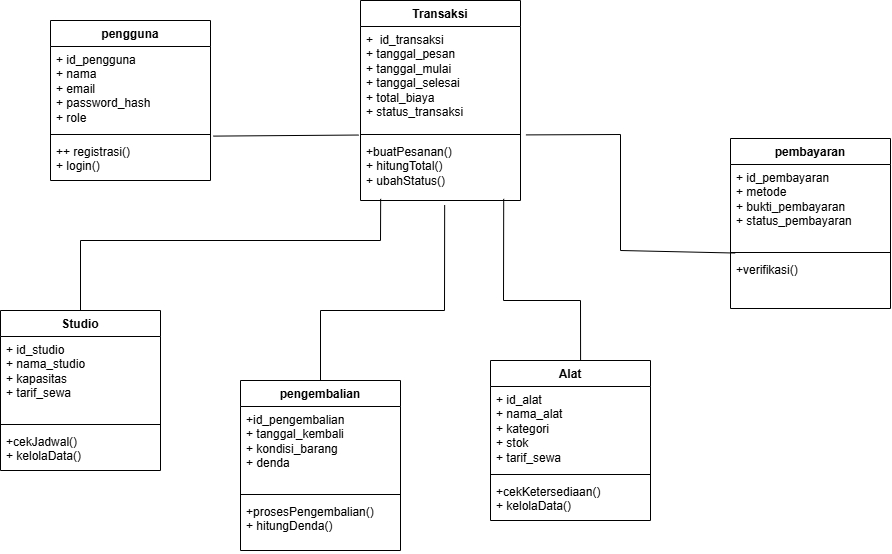

The diagram above was exported from draw.io. Its source (the exported page's mxGraphModel, read from the mxfile embedded in the PNG):
<mxGraphModel dx="933" dy="622" grid="0" gridSize="10" guides="1" tooltips="1" connect="1" arrows="1" fold="1" page="0" pageScale="1" pageWidth="827" pageHeight="1169" math="0" shadow="0">
  <root>
    <mxCell id="0" />
    <mxCell id="1" parent="0" />
    <mxCell id="Wt4TD7Ca4GWNT3Hm6tAN-1" parent="1" style="swimlane;fontStyle=1;align=center;verticalAlign=top;childLayout=stackLayout;horizontal=1;startSize=26;horizontalStack=0;resizeParent=1;resizeParentMax=0;resizeLast=0;collapsible=1;marginBottom=0;whiteSpace=wrap;html=1;" value="pengguna" vertex="1">
      <mxGeometry height="160" width="160" x="170" y="150" as="geometry" />
    </mxCell>
    <mxCell id="Wt4TD7Ca4GWNT3Hm6tAN-2" parent="Wt4TD7Ca4GWNT3Hm6tAN-1" style="text;strokeColor=none;fillColor=none;align=left;verticalAlign=top;spacingLeft=4;spacingRight=4;overflow=hidden;rotatable=0;points=[[0,0.5],[1,0.5]];portConstraint=eastwest;whiteSpace=wrap;html=1;" value="&lt;span data-d-text-flow=&quot;word&quot; data-d-stream-word=&quot;&quot;&gt;+ &lt;/span&gt;&lt;span data-d-text-flow=&quot;word&quot; data-d-stream-word=&quot;&quot;&gt;id_pengguna&lt;br/&gt;&lt;/span&gt;&lt;span data-d-text-flow=&quot;word&quot; data-d-stream-word=&quot;&quot;&gt;+ &lt;/span&gt;&lt;span data-d-text-flow=&quot;word&quot; data-d-stream-word=&quot;&quot;&gt;nama&lt;br/&gt;&lt;/span&gt;&lt;span data-d-text-flow=&quot;word&quot; data-d-stream-word=&quot;&quot;&gt;+ &lt;/span&gt;&lt;span data-d-text-flow=&quot;word&quot; data-d-stream-word=&quot;&quot;&gt;email&lt;br/&gt;&lt;/span&gt;&lt;span data-d-text-flow=&quot;word&quot; data-d-stream-word=&quot;&quot;&gt;+ &lt;/span&gt;&lt;span data-d-text-flow=&quot;word&quot; data-d-stream-word=&quot;&quot;&gt;password_hash&lt;br/&gt;&lt;/span&gt;&lt;span data-d-text-flow=&quot;word&quot; data-d-stream-word=&quot;&quot;&gt;+ &lt;/span&gt;&lt;span data-d-text-flow=&quot;word&quot; data-d-stream-word=&quot;&quot;&gt;role&lt;/span&gt;" vertex="1">
      <mxGeometry height="84" width="160" y="26" as="geometry" />
    </mxCell>
    <mxCell id="Wt4TD7Ca4GWNT3Hm6tAN-3" parent="Wt4TD7Ca4GWNT3Hm6tAN-1" style="line;strokeWidth=1;fillColor=none;align=left;verticalAlign=middle;spacingTop=-1;spacingLeft=3;spacingRight=3;rotatable=0;labelPosition=right;points=[];portConstraint=eastwest;strokeColor=inherit;" value="" vertex="1">
      <mxGeometry height="8" width="160" y="110" as="geometry" />
    </mxCell>
    <mxCell id="Wt4TD7Ca4GWNT3Hm6tAN-4" parent="Wt4TD7Ca4GWNT3Hm6tAN-1" style="text;strokeColor=none;fillColor=none;align=left;verticalAlign=top;spacingLeft=4;spacingRight=4;overflow=hidden;rotatable=0;points=[[0,0.5],[1,0.5]];portConstraint=eastwest;whiteSpace=wrap;html=1;" value="+&lt;span data-d-text-flow=&quot;word&quot; data-d-stream-word=&quot;&quot;&gt;+ &lt;/span&gt;&lt;span data-d-text-flow=&quot;word&quot; data-d-stream-word=&quot;&quot;&gt;registrasi()&amp;nbsp;&lt;/span&gt;&lt;div&gt;&lt;span data-d-text-flow=&quot;word&quot; data-d-stream-word=&quot;&quot;&gt;+ &lt;/span&gt;&lt;span data-d-text-flow=&quot;word&quot; data-d-stream-word=&quot;&quot;&gt;login()&lt;/span&gt;&amp;nbsp;&lt;/div&gt;" vertex="1">
      <mxGeometry height="42" width="160" y="118" as="geometry" />
    </mxCell>
    <mxCell id="Wt4TD7Ca4GWNT3Hm6tAN-6" parent="1" style="swimlane;fontStyle=1;align=center;verticalAlign=top;childLayout=stackLayout;horizontal=1;startSize=26;horizontalStack=0;resizeParent=1;resizeParentMax=0;resizeLast=0;collapsible=1;marginBottom=0;whiteSpace=wrap;html=1;" value="Alat" vertex="1">
      <mxGeometry height="160" width="160" x="610" y="490" as="geometry" />
    </mxCell>
    <mxCell id="Wt4TD7Ca4GWNT3Hm6tAN-7" parent="Wt4TD7Ca4GWNT3Hm6tAN-6" style="text;strokeColor=none;fillColor=none;align=left;verticalAlign=top;spacingLeft=4;spacingRight=4;overflow=hidden;rotatable=0;points=[[0,0.5],[1,0.5]];portConstraint=eastwest;whiteSpace=wrap;html=1;" value="&lt;span data-d-text-flow=&quot;word&quot; data-d-stream-word=&quot;&quot;&gt;&lt;span data-d-text-flow=&quot;word&quot; data-d-stream-word=&quot;&quot;&gt;+ &lt;/span&gt;&lt;span data-d-text-flow=&quot;word&quot; data-d-stream-word=&quot;&quot;&gt;id_alat&amp;nbsp;&lt;/span&gt;&lt;/span&gt;&lt;div&gt;&lt;span data-d-text-flow=&quot;word&quot; data-d-stream-word=&quot;&quot;&gt;&lt;span data-d-text-flow=&quot;word&quot; data-d-stream-word=&quot;&quot;&gt;+ &lt;/span&gt;&lt;span data-d-text-flow=&quot;word&quot; data-d-stream-word=&quot;&quot;&gt;nama_alat&amp;nbsp;&lt;/span&gt;&lt;/span&gt;&lt;/div&gt;&lt;div&gt;&lt;span data-d-text-flow=&quot;word&quot; data-d-stream-word=&quot;&quot;&gt;&lt;span data-d-text-flow=&quot;word&quot; data-d-stream-word=&quot;&quot;&gt;+ &lt;/span&gt;&lt;span data-d-text-flow=&quot;word&quot; data-d-stream-word=&quot;&quot;&gt;kategori&amp;nbsp;&lt;/span&gt;&lt;/span&gt;&lt;/div&gt;&lt;div&gt;&lt;span data-d-text-flow=&quot;word&quot; data-d-stream-word=&quot;&quot;&gt;&lt;span data-d-text-flow=&quot;word&quot; data-d-stream-word=&quot;&quot;&gt;+ &lt;/span&gt;&lt;span data-d-text-flow=&quot;word&quot; data-d-stream-word=&quot;&quot;&gt;stok&amp;nbsp;&lt;/span&gt;&lt;/span&gt;&lt;/div&gt;&lt;div&gt;&lt;span data-d-text-flow=&quot;word&quot; data-d-stream-word=&quot;&quot;&gt;&lt;span data-d-text-flow=&quot;word&quot; data-d-stream-word=&quot;&quot;&gt;+ &lt;/span&gt;&lt;span data-d-text-flow=&quot;word&quot; data-d-stream-word=&quot;&quot;&gt;tarif_sewa&lt;/span&gt;&amp;nbsp;&lt;/span&gt;&lt;br&gt;&lt;/div&gt;" vertex="1">
      <mxGeometry height="84" width="160" y="26" as="geometry" />
    </mxCell>
    <mxCell id="Wt4TD7Ca4GWNT3Hm6tAN-8" parent="Wt4TD7Ca4GWNT3Hm6tAN-6" style="line;strokeWidth=1;fillColor=none;align=left;verticalAlign=middle;spacingTop=-1;spacingLeft=3;spacingRight=3;rotatable=0;labelPosition=right;points=[];portConstraint=eastwest;strokeColor=inherit;" value="" vertex="1">
      <mxGeometry height="8" width="160" y="110" as="geometry" />
    </mxCell>
    <mxCell id="Wt4TD7Ca4GWNT3Hm6tAN-9" parent="Wt4TD7Ca4GWNT3Hm6tAN-6" style="text;strokeColor=none;fillColor=none;align=left;verticalAlign=top;spacingLeft=4;spacingRight=4;overflow=hidden;rotatable=0;points=[[0,0.5],[1,0.5]];portConstraint=eastwest;whiteSpace=wrap;html=1;" value="+&lt;span data-d-text-flow=&quot;word&quot; data-d-stream-word=&quot;&quot;&gt;cekKetersediaan()&amp;nbsp;&lt;/span&gt;&lt;div&gt;&lt;span data-d-text-flow=&quot;word&quot; data-d-stream-word=&quot;&quot;&gt;+ &lt;/span&gt;&lt;span data-d-text-flow=&quot;word&quot; data-d-stream-word=&quot;&quot;&gt;kelolaData()&lt;/span&gt;&lt;/div&gt;" vertex="1">
      <mxGeometry height="42" width="160" y="118" as="geometry" />
    </mxCell>
    <mxCell id="Wt4TD7Ca4GWNT3Hm6tAN-10" parent="1" style="swimlane;fontStyle=1;align=center;verticalAlign=top;childLayout=stackLayout;horizontal=1;startSize=26;horizontalStack=0;resizeParent=1;resizeParentMax=0;resizeLast=0;collapsible=1;marginBottom=0;whiteSpace=wrap;html=1;" value="Studio" vertex="1">
      <mxGeometry height="160" width="160" x="120" y="440" as="geometry" />
    </mxCell>
    <mxCell id="Wt4TD7Ca4GWNT3Hm6tAN-11" parent="Wt4TD7Ca4GWNT3Hm6tAN-10" style="text;strokeColor=none;fillColor=none;align=left;verticalAlign=top;spacingLeft=4;spacingRight=4;overflow=hidden;rotatable=0;points=[[0,0.5],[1,0.5]];portConstraint=eastwest;whiteSpace=wrap;html=1;" value="&lt;span data-d-text-flow=&quot;word&quot; data-d-stream-word=&quot;&quot;&gt;&lt;span data-d-text-flow=&quot;word&quot; data-d-stream-word=&quot;&quot;&gt;+&amp;nbsp;&lt;span data-d-text-flow=&quot;word&quot; data-d-stream-word=&quot;&quot;&gt;id_studio&amp;nbsp;&lt;/span&gt;&lt;/span&gt;&lt;/span&gt;&lt;div&gt;&lt;span data-d-text-flow=&quot;word&quot; data-d-stream-word=&quot;&quot;&gt;&lt;span data-d-text-flow=&quot;word&quot; data-d-stream-word=&quot;&quot;&gt;&lt;span data-d-text-flow=&quot;word&quot; data-d-stream-word=&quot;&quot;&gt;+ &lt;/span&gt;&lt;span data-d-text-flow=&quot;word&quot; data-d-stream-word=&quot;&quot;&gt;nama_studio&amp;nbsp;&lt;/span&gt;&lt;/span&gt;&lt;/span&gt;&lt;/div&gt;&lt;div&gt;&lt;span data-d-text-flow=&quot;word&quot; data-d-stream-word=&quot;&quot;&gt;&lt;span data-d-text-flow=&quot;word&quot; data-d-stream-word=&quot;&quot;&gt;&lt;span data-d-text-flow=&quot;word&quot; data-d-stream-word=&quot;&quot;&gt;+ &lt;/span&gt;&lt;span data-d-text-flow=&quot;word&quot; data-d-stream-word=&quot;&quot;&gt;kapasitas&amp;nbsp;&lt;/span&gt;&lt;/span&gt;&lt;/span&gt;&lt;/div&gt;&lt;div&gt;&lt;span data-d-text-flow=&quot;word&quot; data-d-stream-word=&quot;&quot;&gt;&lt;span data-d-text-flow=&quot;word&quot; data-d-stream-word=&quot;&quot;&gt;&lt;span data-d-text-flow=&quot;word&quot; data-d-stream-word=&quot;&quot;&gt;+ &lt;/span&gt;&lt;span data-d-text-flow=&quot;word&quot; data-d-stream-word=&quot;&quot;&gt;tarif_sewa&lt;/span&gt;&amp;nbsp;&lt;/span&gt;&lt;/span&gt;&lt;/div&gt;" vertex="1">
      <mxGeometry height="84" width="160" y="26" as="geometry" />
    </mxCell>
    <mxCell id="Wt4TD7Ca4GWNT3Hm6tAN-12" parent="Wt4TD7Ca4GWNT3Hm6tAN-10" style="line;strokeWidth=1;fillColor=none;align=left;verticalAlign=middle;spacingTop=-1;spacingLeft=3;spacingRight=3;rotatable=0;labelPosition=right;points=[];portConstraint=eastwest;strokeColor=inherit;" value="" vertex="1">
      <mxGeometry height="8" width="160" y="110" as="geometry" />
    </mxCell>
    <mxCell id="Wt4TD7Ca4GWNT3Hm6tAN-13" parent="Wt4TD7Ca4GWNT3Hm6tAN-10" style="text;strokeColor=none;fillColor=none;align=left;verticalAlign=top;spacingLeft=4;spacingRight=4;overflow=hidden;rotatable=0;points=[[0,0.5],[1,0.5]];portConstraint=eastwest;whiteSpace=wrap;html=1;" value="+&lt;span data-d-text-flow=&quot;word&quot; data-d-stream-word=&quot;&quot;&gt;cekJadwal()&lt;/span&gt;&lt;div&gt;&lt;span data-d-text-flow=&quot;word&quot; data-d-stream-word=&quot;&quot;&gt;&lt;/span&gt;&lt;span data-d-text-flow=&quot;word&quot; data-d-stream-word=&quot;&quot;&gt;+ &lt;/span&gt;&lt;span data-d-text-flow=&quot;word&quot; data-d-stream-word=&quot;&quot;&gt;kelolaData()&lt;/span&gt;&lt;/div&gt;" vertex="1">
      <mxGeometry height="42" width="160" y="118" as="geometry" />
    </mxCell>
    <mxCell id="Wt4TD7Ca4GWNT3Hm6tAN-14" parent="1" style="swimlane;fontStyle=1;align=center;verticalAlign=top;childLayout=stackLayout;horizontal=1;startSize=26;horizontalStack=0;resizeParent=1;resizeParentMax=0;resizeLast=0;collapsible=1;marginBottom=0;whiteSpace=wrap;html=1;" value="Transaksi" vertex="1">
      <mxGeometry height="200" width="160" x="480" y="130" as="geometry" />
    </mxCell>
    <mxCell id="Wt4TD7Ca4GWNT3Hm6tAN-15" parent="Wt4TD7Ca4GWNT3Hm6tAN-14" style="text;strokeColor=none;fillColor=none;align=left;verticalAlign=top;spacingLeft=4;spacingRight=4;overflow=hidden;rotatable=0;points=[[0,0.5],[1,0.5]];portConstraint=eastwest;whiteSpace=wrap;html=1;" value="&lt;span data-d-text-flow=&quot;word&quot; data-d-stream-word=&quot;&quot;&gt;&lt;span data-d-text-flow=&quot;word&quot; data-d-stream-word=&quot;&quot;&gt;+&amp;nbsp;&lt;/span&gt;&lt;/span&gt;&lt;span data-d-text-flow=&quot;word&quot; data-d-stream-word=&quot;&quot;&gt; &lt;/span&gt;&lt;span data-d-text-flow=&quot;word&quot; data-d-stream-word=&quot;&quot;&gt;id_transaksi&lt;/span&gt;&lt;div&gt;&lt;span data-d-text-flow=&quot;word&quot; data-d-stream-word=&quot;&quot;&gt;&lt;/span&gt;&lt;span data-d-text-flow=&quot;word&quot; data-d-stream-word=&quot;&quot;&gt;+ &lt;/span&gt;&lt;span data-d-text-flow=&quot;word&quot; data-d-stream-word=&quot;&quot;&gt;tanggal_pesan&lt;/span&gt;&lt;/div&gt;&lt;div&gt;&lt;span data-d-text-flow=&quot;word&quot; data-d-stream-word=&quot;&quot;&gt;&lt;/span&gt;&lt;span data-d-text-flow=&quot;word&quot; data-d-stream-word=&quot;&quot;&gt;+ &lt;/span&gt;&lt;span data-d-text-flow=&quot;word&quot; data-d-stream-word=&quot;&quot;&gt;tanggal_mulai&lt;/span&gt;&lt;/div&gt;&lt;div&gt;&lt;span data-d-text-flow=&quot;word&quot; data-d-stream-word=&quot;&quot;&gt;&lt;/span&gt;&lt;span data-d-text-flow=&quot;word&quot; data-d-stream-word=&quot;&quot;&gt;+ &lt;/span&gt;&lt;span data-d-text-flow=&quot;word&quot; data-d-stream-word=&quot;&quot;&gt;tanggal_selesai&amp;nbsp;&lt;/span&gt;&lt;/div&gt;&lt;div&gt;&lt;span data-d-text-flow=&quot;word&quot; data-d-stream-word=&quot;&quot;&gt;+ &lt;/span&gt;&lt;span data-d-text-flow=&quot;word&quot; data-d-stream-word=&quot;&quot;&gt;total_biaya&lt;/span&gt;&lt;/div&gt;&lt;div&gt;&lt;span data-d-text-flow=&quot;word&quot; data-d-stream-word=&quot;&quot;&gt;&lt;/span&gt;&lt;span data-d-text-flow=&quot;word&quot; data-d-stream-word=&quot;&quot;&gt;+ &lt;/span&gt;&lt;span data-d-text-flow=&quot;word&quot; data-d-stream-word=&quot;&quot;&gt;status_transaksi&lt;/span&gt;&lt;span style=&quot;background-color: transparent; color: light-dark(rgb(0, 0, 0), rgb(255, 255, 255));&quot;&gt;&amp;nbsp;&lt;/span&gt;&lt;/div&gt;" vertex="1">
      <mxGeometry height="104" width="160" y="26" as="geometry" />
    </mxCell>
    <mxCell id="Wt4TD7Ca4GWNT3Hm6tAN-16" parent="Wt4TD7Ca4GWNT3Hm6tAN-14" style="line;strokeWidth=1;fillColor=none;align=left;verticalAlign=middle;spacingTop=-1;spacingLeft=3;spacingRight=3;rotatable=0;labelPosition=right;points=[];portConstraint=eastwest;strokeColor=inherit;" value="" vertex="1">
      <mxGeometry height="8" width="160" y="130" as="geometry" />
    </mxCell>
    <mxCell id="Wt4TD7Ca4GWNT3Hm6tAN-17" parent="Wt4TD7Ca4GWNT3Hm6tAN-14" style="text;strokeColor=none;fillColor=none;align=left;verticalAlign=top;spacingLeft=4;spacingRight=4;overflow=hidden;rotatable=0;points=[[0,0.5],[1,0.5]];portConstraint=eastwest;whiteSpace=wrap;html=1;" value="+&lt;span data-d-text-flow=&quot;word&quot; data-d-stream-word=&quot;&quot;&gt;buatPesanan()&lt;br&gt;&lt;/span&gt;&lt;span data-d-text-flow=&quot;word&quot; data-d-stream-word=&quot;&quot;&gt;+ &lt;/span&gt;&lt;span data-d-text-flow=&quot;word&quot; data-d-stream-word=&quot;&quot;&gt;hitungTotal()&lt;br&gt;&lt;/span&gt;&lt;span data-d-text-flow=&quot;word&quot; data-d-stream-word=&quot;&quot;&gt;+ &lt;/span&gt;&lt;span data-d-text-flow=&quot;word&quot; data-d-stream-word=&quot;&quot;&gt;ubahStatus()&lt;/span&gt;" vertex="1">
      <mxGeometry height="62" width="160" y="138" as="geometry" />
    </mxCell>
    <mxCell id="Wt4TD7Ca4GWNT3Hm6tAN-18" parent="1" style="swimlane;fontStyle=1;align=center;verticalAlign=top;childLayout=stackLayout;horizontal=1;startSize=26;horizontalStack=0;resizeParent=1;resizeParentMax=0;resizeLast=0;collapsible=1;marginBottom=0;whiteSpace=wrap;html=1;" value="pembayaran" vertex="1">
      <mxGeometry height="170" width="160" x="850" y="268" as="geometry" />
    </mxCell>
    <mxCell id="Wt4TD7Ca4GWNT3Hm6tAN-19" parent="Wt4TD7Ca4GWNT3Hm6tAN-18" style="text;strokeColor=none;fillColor=none;align=left;verticalAlign=top;spacingLeft=4;spacingRight=4;overflow=hidden;rotatable=0;points=[[0,0.5],[1,0.5]];portConstraint=eastwest;whiteSpace=wrap;html=1;" value="&lt;span data-d-text-flow=&quot;word&quot; data-d-stream-word=&quot;&quot;&gt;+ &lt;/span&gt;&lt;span data-d-text-flow=&quot;word&quot; data-d-stream-word=&quot;&quot;&gt;id_pembayaran&lt;/span&gt;&lt;div&gt;&lt;span data-d-text-flow=&quot;word&quot; data-d-stream-word=&quot;&quot;&gt;&lt;/span&gt;&lt;span data-d-text-flow=&quot;word&quot; data-d-stream-word=&quot;&quot;&gt;+ &lt;/span&gt;&lt;span data-d-text-flow=&quot;word&quot; data-d-stream-word=&quot;&quot;&gt;metode&amp;nbsp;&lt;/span&gt;&lt;/div&gt;&lt;div&gt;&lt;span data-d-text-flow=&quot;word&quot; data-d-stream-word=&quot;&quot;&gt;+ &lt;/span&gt;&lt;span data-d-text-flow=&quot;word&quot; data-d-stream-word=&quot;&quot;&gt;bukti_pembayaran&amp;nbsp;&lt;/span&gt;&lt;/div&gt;&lt;div&gt;&lt;span data-d-text-flow=&quot;word&quot; data-d-stream-word=&quot;&quot;&gt;+ &lt;/span&gt;&lt;span data-d-text-flow=&quot;word&quot; data-d-stream-word=&quot;&quot;&gt;status_pembayaran&lt;/span&gt;&lt;span style=&quot;background-color: transparent; color: light-dark(rgb(0, 0, 0), rgb(255, 255, 255));&quot;&gt;&amp;nbsp;&lt;/span&gt;&lt;/div&gt;" vertex="1">
      <mxGeometry height="84" width="160" y="26" as="geometry" />
    </mxCell>
    <mxCell id="Wt4TD7Ca4GWNT3Hm6tAN-20" parent="Wt4TD7Ca4GWNT3Hm6tAN-18" style="line;strokeWidth=1;fillColor=none;align=left;verticalAlign=middle;spacingTop=-1;spacingLeft=3;spacingRight=3;rotatable=0;labelPosition=right;points=[];portConstraint=eastwest;strokeColor=inherit;" value="" vertex="1">
      <mxGeometry height="8" width="160" y="110" as="geometry" />
    </mxCell>
    <mxCell id="Wt4TD7Ca4GWNT3Hm6tAN-21" parent="Wt4TD7Ca4GWNT3Hm6tAN-18" style="text;strokeColor=none;fillColor=none;align=left;verticalAlign=top;spacingLeft=4;spacingRight=4;overflow=hidden;rotatable=0;points=[[0,0.5],[1,0.5]];portConstraint=eastwest;whiteSpace=wrap;html=1;" value="+verifikasi()" vertex="1">
      <mxGeometry height="52" width="160" y="118" as="geometry" />
    </mxCell>
    <mxCell id="Wt4TD7Ca4GWNT3Hm6tAN-22" parent="1" style="swimlane;fontStyle=1;align=center;verticalAlign=top;childLayout=stackLayout;horizontal=1;startSize=26;horizontalStack=0;resizeParent=1;resizeParentMax=0;resizeLast=0;collapsible=1;marginBottom=0;whiteSpace=wrap;html=1;" value="pengembalian" vertex="1">
      <mxGeometry height="170" width="160" x="360" y="510" as="geometry" />
    </mxCell>
    <mxCell id="Wt4TD7Ca4GWNT3Hm6tAN-23" parent="Wt4TD7Ca4GWNT3Hm6tAN-22" style="text;strokeColor=none;fillColor=none;align=left;verticalAlign=top;spacingLeft=4;spacingRight=4;overflow=hidden;rotatable=0;points=[[0,0.5],[1,0.5]];portConstraint=eastwest;whiteSpace=wrap;html=1;" value="&lt;span data-d-text-flow=&quot;word&quot; data-d-stream-word=&quot;&quot;&gt;+&lt;span data-d-text-flow=&quot;word&quot; data-d-stream-word=&quot;&quot;&gt;id_pengembalian&amp;nbsp;&lt;/span&gt;&lt;/span&gt;&lt;div&gt;&lt;span data-d-text-flow=&quot;word&quot; data-d-stream-word=&quot;&quot;&gt;&lt;span data-d-text-flow=&quot;word&quot; data-d-stream-word=&quot;&quot;&gt;+ &lt;/span&gt;&lt;span data-d-text-flow=&quot;word&quot; data-d-stream-word=&quot;&quot;&gt;tanggal_kembali&lt;/span&gt;&lt;/span&gt;&lt;/div&gt;&lt;div&gt;&lt;span data-d-text-flow=&quot;word&quot; data-d-stream-word=&quot;&quot;&gt;&lt;span data-d-text-flow=&quot;word&quot; data-d-stream-word=&quot;&quot;&gt;&lt;/span&gt;&lt;span data-d-text-flow=&quot;word&quot; data-d-stream-word=&quot;&quot;&gt;+ &lt;/span&gt;&lt;span data-d-text-flow=&quot;word&quot; data-d-stream-word=&quot;&quot;&gt;kondisi_barang&amp;nbsp;&lt;/span&gt;&lt;/span&gt;&lt;/div&gt;&lt;div&gt;&lt;span data-d-text-flow=&quot;word&quot; data-d-stream-word=&quot;&quot;&gt;&lt;span data-d-text-flow=&quot;word&quot; data-d-stream-word=&quot;&quot;&gt;+ &lt;/span&gt;&lt;span data-d-text-flow=&quot;word&quot; data-d-stream-word=&quot;&quot;&gt;denda&lt;/span&gt;&amp;nbsp;&lt;/span&gt;&lt;span style=&quot;background-color: transparent; color: light-dark(rgb(0, 0, 0), rgb(255, 255, 255));&quot;&gt;&amp;nbsp;&lt;/span&gt;&lt;/div&gt;" vertex="1">
      <mxGeometry height="84" width="160" y="26" as="geometry" />
    </mxCell>
    <mxCell id="Wt4TD7Ca4GWNT3Hm6tAN-24" parent="Wt4TD7Ca4GWNT3Hm6tAN-22" style="line;strokeWidth=1;fillColor=none;align=left;verticalAlign=middle;spacingTop=-1;spacingLeft=3;spacingRight=3;rotatable=0;labelPosition=right;points=[];portConstraint=eastwest;strokeColor=inherit;" value="" vertex="1">
      <mxGeometry height="8" width="160" y="110" as="geometry" />
    </mxCell>
    <mxCell id="Wt4TD7Ca4GWNT3Hm6tAN-25" parent="Wt4TD7Ca4GWNT3Hm6tAN-22" style="text;strokeColor=none;fillColor=none;align=left;verticalAlign=top;spacingLeft=4;spacingRight=4;overflow=hidden;rotatable=0;points=[[0,0.5],[1,0.5]];portConstraint=eastwest;whiteSpace=wrap;html=1;" value="&lt;span data-d-text-flow=&quot;word&quot; data-d-stream-word=&quot;&quot;&gt;&lt;/span&gt;&lt;span data-d-text-flow=&quot;word&quot; data-d-stream-word=&quot;&quot;&gt;+prosesPengembalian()&lt;/span&gt;&lt;div&gt;&lt;span data-d-text-flow=&quot;word&quot; data-d-stream-word=&quot;&quot;&gt;&lt;/span&gt;&lt;span data-d-text-flow=&quot;word&quot; data-d-stream-word=&quot;&quot;&gt;+ &lt;/span&gt;&lt;span data-d-text-flow=&quot;word&quot; data-d-stream-word=&quot;&quot;&gt;hitungDenda()&lt;/span&gt;&lt;/div&gt;" vertex="1">
      <mxGeometry height="52" width="160" y="118" as="geometry" />
    </mxCell>
    <mxCell id="Wt4TD7Ca4GWNT3Hm6tAN-27" edge="1" parent="1" source="Wt4TD7Ca4GWNT3Hm6tAN-4" style="endArrow=none;html=1;rounded=0;exitX=1.017;exitY=-0.057;exitDx=0;exitDy=0;exitPerimeter=0;entryX=-0.011;entryY=-0.056;entryDx=0;entryDy=0;entryPerimeter=0;" target="Wt4TD7Ca4GWNT3Hm6tAN-17" value="">
      <mxGeometry height="50" relative="1" width="50" as="geometry">
        <mxPoint x="390" y="460" as="sourcePoint" />
        <mxPoint x="440" y="410" as="targetPoint" />
      </mxGeometry>
    </mxCell>
    <mxCell id="Wt4TD7Ca4GWNT3Hm6tAN-28" edge="1" parent="1" source="Wt4TD7Ca4GWNT3Hm6tAN-17" style="endArrow=none;html=1;rounded=0;exitX=0.126;exitY=0.974;exitDx=0;exitDy=0;exitPerimeter=0;entryX=0.5;entryY=0;entryDx=0;entryDy=0;" target="Wt4TD7Ca4GWNT3Hm6tAN-10" value="">
      <mxGeometry height="50" relative="1" width="50" as="geometry">
        <Array as="points">
          <mxPoint x="500" y="370" />
          <mxPoint x="200" y="370" />
        </Array>
        <mxPoint x="560" y="520" as="sourcePoint" />
        <mxPoint x="610" y="470" as="targetPoint" />
      </mxGeometry>
    </mxCell>
    <mxCell id="Wt4TD7Ca4GWNT3Hm6tAN-29" edge="1" parent="1" source="Wt4TD7Ca4GWNT3Hm6tAN-17" style="endArrow=none;html=1;rounded=0;exitX=1.034;exitY=-0.058;exitDx=0;exitDy=0;exitPerimeter=0;entryX=0.029;entryY=0.567;entryDx=0;entryDy=0;entryPerimeter=0;" target="Wt4TD7Ca4GWNT3Hm6tAN-20" value="">
      <mxGeometry height="50" relative="1" width="50" as="geometry">
        <Array as="points">
          <mxPoint x="740" y="264" />
          <mxPoint x="740" y="380" />
        </Array>
        <mxPoint x="630" y="520" as="sourcePoint" />
        <mxPoint x="670" y="470" as="targetPoint" />
      </mxGeometry>
    </mxCell>
    <mxCell id="Wt4TD7Ca4GWNT3Hm6tAN-30" edge="1" parent="1" source="Wt4TD7Ca4GWNT3Hm6tAN-17" style="endArrow=none;html=1;rounded=0;exitX=0.526;exitY=1.073;exitDx=0;exitDy=0;exitPerimeter=0;entryX=0.5;entryY=0;entryDx=0;entryDy=0;" target="Wt4TD7Ca4GWNT3Hm6tAN-22" value="">
      <mxGeometry height="50" relative="1" width="50" as="geometry">
        <Array as="points">
          <mxPoint x="564" y="440" />
          <mxPoint x="440" y="440" />
        </Array>
        <mxPoint x="470" y="520" as="sourcePoint" />
        <mxPoint x="520" y="470" as="targetPoint" />
      </mxGeometry>
    </mxCell>
    <mxCell id="Wt4TD7Ca4GWNT3Hm6tAN-31" edge="1" parent="1" source="Wt4TD7Ca4GWNT3Hm6tAN-17" style="endArrow=none;html=1;rounded=0;exitX=0.895;exitY=0.974;exitDx=0;exitDy=0;exitPerimeter=0;entryX=0.563;entryY=0;entryDx=0;entryDy=0;entryPerimeter=0;" target="Wt4TD7Ca4GWNT3Hm6tAN-6" value="">
      <mxGeometry height="50" relative="1" width="50" as="geometry">
        <Array as="points">
          <mxPoint x="623" y="430" />
          <mxPoint x="700" y="430" />
        </Array>
        <mxPoint x="470" y="520" as="sourcePoint" />
        <mxPoint x="700" y="480" as="targetPoint" />
      </mxGeometry>
    </mxCell>
  </root>
</mxGraphModel>